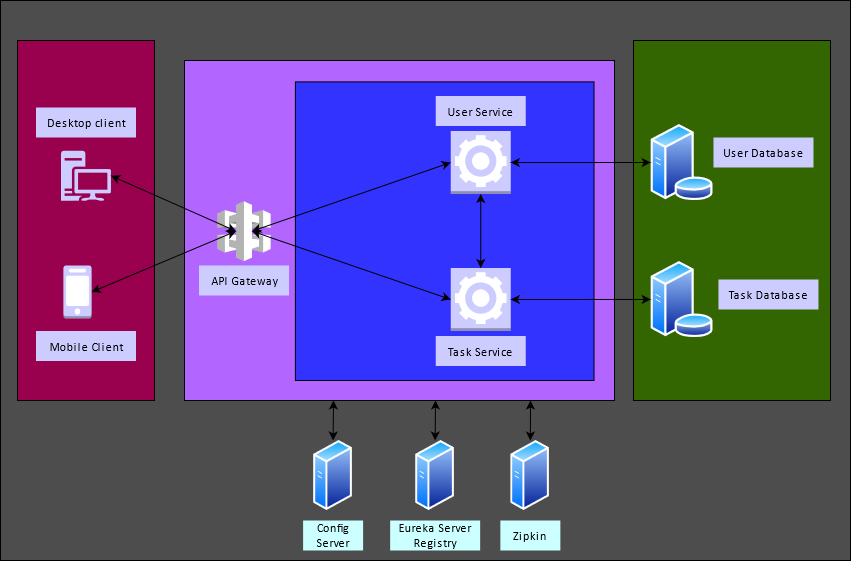

The diagram above was exported from draw.io. Its source (the exported page's mxGraphModel, read from the mxfile embedded in the PNG):
<mxGraphModel dx="1120" dy="462" grid="1" gridSize="10" guides="1" tooltips="1" connect="1" arrows="1" fold="1" page="1" pageScale="1" pageWidth="850" pageHeight="1100" math="0" shadow="0">
  <root>
    <mxCell id="0" />
    <mxCell id="1" parent="0" />
    <mxCell id="4kVrasDiHzkujkfcCRNk-81" value="" style="rounded=0;whiteSpace=wrap;html=1;align=center;verticalAlign=middle;fontFamily=Helvetica;fontSize=12;fontColor=default;fillColor=#4D4D4D;gradientColor=none;" parent="1" vertex="1">
      <mxGeometry y="130" width="850" height="560" as="geometry" />
    </mxCell>
    <mxCell id="4kVrasDiHzkujkfcCRNk-64" value="Config Server" style="rounded=0;whiteSpace=wrap;html=1;fillColor=#B266FF;" parent="1" vertex="1">
      <mxGeometry x="184" y="190" width="430" height="340" as="geometry" />
    </mxCell>
    <mxCell id="4kVrasDiHzkujkfcCRNk-47" value="" style="rounded=0;whiteSpace=wrap;html=1;fillColor=#99004D;" parent="1" vertex="1">
      <mxGeometry x="17" y="170" width="137" height="360" as="geometry" />
    </mxCell>
    <mxCell id="4kVrasDiHzkujkfcCRNk-46" value="" style="rounded=0;whiteSpace=wrap;html=1;fillColor=#336600;" parent="1" vertex="1">
      <mxGeometry x="632.98" y="170" width="197.02" height="360" as="geometry" />
    </mxCell>
    <mxCell id="4kVrasDiHzkujkfcCRNk-4" value="" style="sketch=0;aspect=fixed;pointerEvents=1;shadow=0;dashed=0;html=1;strokeColor=none;labelPosition=center;verticalLabelPosition=bottom;verticalAlign=top;align=center;fillColor=#CCCCFF;shape=mxgraph.mscae.enterprise.workstation_client" parent="1" vertex="1">
      <mxGeometry x="60.5" y="280.25" width="50" height="50" as="geometry" />
    </mxCell>
    <mxCell id="4kVrasDiHzkujkfcCRNk-6" value="" style="image;aspect=fixed;perimeter=ellipsePerimeter;html=1;align=center;shadow=0;dashed=0;spacingTop=3;image=img/lib/active_directory/database_server.svg;fillColor=#CCCCFF;" parent="1" vertex="1">
      <mxGeometry x="650.25" y="253.75" width="62.73" height="76.5" as="geometry" />
    </mxCell>
    <mxCell id="4kVrasDiHzkujkfcCRNk-40" value="" style="whiteSpace=wrap;html=1;aspect=fixed;fillColor=#3333FF;" parent="1" vertex="1">
      <mxGeometry x="294.88" y="211.38" width="298.62" height="298.62" as="geometry" />
    </mxCell>
    <mxCell id="4kVrasDiHzkujkfcCRNk-10" value="" style="outlineConnect=0;dashed=0;verticalLabelPosition=bottom;verticalAlign=top;align=center;html=1;shape=mxgraph.aws3.api_gateway;fillColor=#FFFFFF;gradientColor=none;" parent="1" vertex="1">
      <mxGeometry x="216.88" y="330.69" width="53.25" height="60" as="geometry" />
    </mxCell>
    <mxCell id="4kVrasDiHzkujkfcCRNk-11" value="&lt;div&gt;Desktop client&lt;/div&gt;" style="text;html=1;align=center;verticalAlign=middle;resizable=0;points=[];autosize=1;strokeColor=none;fillColor=#CCCCFF;" parent="1" vertex="1">
      <mxGeometry x="35.5" y="237" width="100" height="30" as="geometry" />
    </mxCell>
    <mxCell id="4kVrasDiHzkujkfcCRNk-12" value="&lt;div&gt;Mobile Client&lt;/div&gt;" style="text;html=1;align=center;verticalAlign=middle;resizable=0;points=[];autosize=1;strokeColor=none;fillColor=#CCCCFF;" parent="1" vertex="1">
      <mxGeometry x="35.49999999999999" y="460.5" width="100" height="30" as="geometry" />
    </mxCell>
    <mxCell id="4kVrasDiHzkujkfcCRNk-13" value="&lt;div&gt;API Gateway&lt;/div&gt;" style="text;html=1;align=center;verticalAlign=middle;resizable=0;points=[];autosize=1;strokeColor=none;fillColor=#CCCCFF;" parent="1" vertex="1">
      <mxGeometry x="198.51" y="395" width="90" height="30" as="geometry" />
    </mxCell>
    <mxCell id="4kVrasDiHzkujkfcCRNk-16" value="&lt;div&gt;User Database&lt;br&gt;&lt;/div&gt;" style="text;html=1;align=center;verticalAlign=middle;resizable=0;points=[];autosize=1;strokeColor=none;fillColor=#CCCCFF;" parent="1" vertex="1">
      <mxGeometry x="712.98" y="267" width="100" height="30" as="geometry" />
    </mxCell>
    <mxCell id="4kVrasDiHzkujkfcCRNk-17" value="&lt;div&gt;Task Database&lt;br&gt;&lt;/div&gt;" style="text;html=1;align=center;verticalAlign=middle;resizable=0;points=[];autosize=1;strokeColor=none;fillColor=#CCCCFF;" parent="1" vertex="1">
      <mxGeometry x="717.98" y="409" width="100" height="30" as="geometry" />
    </mxCell>
    <mxCell id="4kVrasDiHzkujkfcCRNk-18" value="" style="outlineConnect=0;dashed=0;verticalLabelPosition=bottom;verticalAlign=top;align=center;html=1;shape=mxgraph.aws3.worker;fillColor=#CCCCFF;gradientColor=none;" parent="1" vertex="1">
      <mxGeometry x="450.25" y="260.5" width="60" height="63" as="geometry" />
    </mxCell>
    <mxCell id="4kVrasDiHzkujkfcCRNk-19" value="&lt;div&gt;User Service&lt;/div&gt;" style="text;html=1;align=center;verticalAlign=middle;resizable=0;points=[];autosize=1;strokeColor=none;fillColor=#CCCCFF;" parent="1" vertex="1">
      <mxGeometry x="435.25" y="225.5" width="90" height="30" as="geometry" />
    </mxCell>
    <mxCell id="4kVrasDiHzkujkfcCRNk-22" value="" style="outlineConnect=0;dashed=0;verticalLabelPosition=bottom;verticalAlign=top;align=center;html=1;shape=mxgraph.aws3.worker;fillColor=#CCCCFF;gradientColor=none;" parent="1" vertex="1">
      <mxGeometry x="450.25" y="397.5" width="60" height="63" as="geometry" />
    </mxCell>
    <mxCell id="4kVrasDiHzkujkfcCRNk-23" value="&lt;div&gt;Task Service&lt;/div&gt;" style="text;html=1;align=center;verticalAlign=middle;resizable=0;points=[];autosize=1;strokeColor=none;fillColor=#CCCCFF;" parent="1" vertex="1">
      <mxGeometry x="435.25" y="465.5" width="90" height="30" as="geometry" />
    </mxCell>
    <mxCell id="4kVrasDiHzkujkfcCRNk-25" value="" style="outlineConnect=0;dashed=0;verticalLabelPosition=bottom;verticalAlign=top;align=center;html=1;shape=mxgraph.aws3.mobile_client;fillColor=#CCCCFF;gradientColor=none;" parent="1" vertex="1">
      <mxGeometry x="62.87" y="395" width="28.26" height="53" as="geometry" />
    </mxCell>
    <mxCell id="4kVrasDiHzkujkfcCRNk-43" value="" style="image;aspect=fixed;perimeter=ellipsePerimeter;html=1;align=center;shadow=0;dashed=0;spacingTop=3;image=img/lib/active_directory/database_server.svg;fillColor=#CCCCFF;" parent="1" vertex="1">
      <mxGeometry x="650.25" y="390.69" width="62.73" height="76.5" as="geometry" />
    </mxCell>
    <mxCell id="4kVrasDiHzkujkfcCRNk-54" value="" style="endArrow=classic;startArrow=classic;html=1;rounded=0;entryX=1;entryY=0.5;entryDx=0;entryDy=0;entryPerimeter=0;exitX=0;exitY=0.5;exitDx=0;exitDy=0;" parent="1" source="4kVrasDiHzkujkfcCRNk-6" target="4kVrasDiHzkujkfcCRNk-18" edge="1">
      <mxGeometry width="50" height="50" relative="1" as="geometry">
        <mxPoint x="400" y="390" as="sourcePoint" />
        <mxPoint x="450" y="340" as="targetPoint" />
        <Array as="points" />
      </mxGeometry>
    </mxCell>
    <mxCell id="4kVrasDiHzkujkfcCRNk-55" value="" style="endArrow=classic;startArrow=classic;html=1;rounded=0;entryX=1;entryY=0.5;entryDx=0;entryDy=0;entryPerimeter=0;exitX=0;exitY=0.5;exitDx=0;exitDy=0;" parent="1" source="4kVrasDiHzkujkfcCRNk-43" target="4kVrasDiHzkujkfcCRNk-22" edge="1">
      <mxGeometry width="50" height="50" relative="1" as="geometry">
        <mxPoint x="650.25" y="421" as="sourcePoint" />
        <mxPoint x="530.25" y="421" as="targetPoint" />
        <Array as="points" />
      </mxGeometry>
    </mxCell>
    <mxCell id="4kVrasDiHzkujkfcCRNk-56" value="" style="endArrow=classic;startArrow=classic;html=1;rounded=0;exitX=0.65;exitY=0.5;exitDx=0;exitDy=0;exitPerimeter=0;entryX=0;entryY=0.5;entryDx=0;entryDy=0;entryPerimeter=0;" parent="1" source="4kVrasDiHzkujkfcCRNk-10" target="4kVrasDiHzkujkfcCRNk-18" edge="1">
      <mxGeometry width="50" height="50" relative="1" as="geometry">
        <mxPoint x="380" y="390" as="sourcePoint" />
        <mxPoint x="430" y="340" as="targetPoint" />
      </mxGeometry>
    </mxCell>
    <mxCell id="4kVrasDiHzkujkfcCRNk-57" value="" style="endArrow=classic;startArrow=classic;html=1;rounded=0;entryX=0;entryY=0.5;entryDx=0;entryDy=0;entryPerimeter=0;exitX=0.65;exitY=0.5;exitDx=0;exitDy=0;exitPerimeter=0;" parent="1" source="4kVrasDiHzkujkfcCRNk-10" target="4kVrasDiHzkujkfcCRNk-22" edge="1">
      <mxGeometry width="50" height="50" relative="1" as="geometry">
        <mxPoint x="380" y="390" as="sourcePoint" />
        <mxPoint x="430" y="340" as="targetPoint" />
      </mxGeometry>
    </mxCell>
    <mxCell id="4kVrasDiHzkujkfcCRNk-58" value="" style="endArrow=classic;startArrow=classic;html=1;rounded=0;entryX=1;entryY=0.5;entryDx=0;entryDy=0;entryPerimeter=0;exitX=0.35;exitY=0.5;exitDx=0;exitDy=0;exitPerimeter=0;" parent="1" source="4kVrasDiHzkujkfcCRNk-10" target="4kVrasDiHzkujkfcCRNk-4" edge="1">
      <mxGeometry width="50" height="50" relative="1" as="geometry">
        <mxPoint x="400" y="390" as="sourcePoint" />
        <mxPoint x="450" y="340" as="targetPoint" />
      </mxGeometry>
    </mxCell>
    <mxCell id="4kVrasDiHzkujkfcCRNk-59" value="" style="endArrow=classic;startArrow=classic;html=1;rounded=0;exitX=1;exitY=0.5;exitDx=0;exitDy=0;exitPerimeter=0;entryX=0.35;entryY=0.5;entryDx=0;entryDy=0;entryPerimeter=0;" parent="1" source="4kVrasDiHzkujkfcCRNk-25" target="4kVrasDiHzkujkfcCRNk-10" edge="1">
      <mxGeometry width="50" height="50" relative="1" as="geometry">
        <mxPoint x="400" y="390" as="sourcePoint" />
        <mxPoint x="450" y="340" as="targetPoint" />
      </mxGeometry>
    </mxCell>
    <mxCell id="4kVrasDiHzkujkfcCRNk-61" value="" style="endArrow=classic;startArrow=classic;html=1;rounded=0;entryX=0.5;entryY=1;entryDx=0;entryDy=0;entryPerimeter=0;exitX=0.5;exitY=0;exitDx=0;exitDy=0;exitPerimeter=0;" parent="1" source="4kVrasDiHzkujkfcCRNk-22" target="4kVrasDiHzkujkfcCRNk-18" edge="1">
      <mxGeometry width="50" height="50" relative="1" as="geometry">
        <mxPoint x="380" y="390" as="sourcePoint" />
        <mxPoint x="430" y="340" as="targetPoint" />
      </mxGeometry>
    </mxCell>
    <mxCell id="4kVrasDiHzkujkfcCRNk-65" value="" style="image;aspect=fixed;perimeter=ellipsePerimeter;html=1;align=center;shadow=0;dashed=0;spacingTop=3;image=img/lib/active_directory/generic_server.svg;" parent="1" vertex="1">
      <mxGeometry x="313" y="570" width="39.2" height="70" as="geometry" />
    </mxCell>
    <mxCell id="4kVrasDiHzkujkfcCRNk-66" value="" style="image;aspect=fixed;perimeter=ellipsePerimeter;html=1;align=center;shadow=0;dashed=0;spacingTop=3;image=img/lib/active_directory/generic_server.svg;" parent="1" vertex="1">
      <mxGeometry x="415.05" y="570" width="39.2" height="70" as="geometry" />
    </mxCell>
    <mxCell id="4kVrasDiHzkujkfcCRNk-69" value="Config Server" style="text;html=1;align=center;verticalAlign=middle;whiteSpace=wrap;rounded=0;fillColor=#CCFFFF;" parent="1" vertex="1">
      <mxGeometry x="302.6" y="650" width="60" height="30" as="geometry" />
    </mxCell>
    <mxCell id="4kVrasDiHzkujkfcCRNk-70" value="Eureka Server Registry" style="text;html=1;align=center;verticalAlign=middle;whiteSpace=wrap;rounded=0;fillColor=#CCFFFF;" parent="1" vertex="1">
      <mxGeometry x="389.65" y="650" width="90" height="30" as="geometry" />
    </mxCell>
    <mxCell id="4kVrasDiHzkujkfcCRNk-73" value="" style="endArrow=classic;startArrow=classic;html=1;rounded=0;fontFamily=Helvetica;fontSize=12;fontColor=default;entryX=0.5;entryY=0;entryDx=0;entryDy=0;" parent="1" target="4kVrasDiHzkujkfcCRNk-65" edge="1">
      <mxGeometry width="50" height="50" relative="1" as="geometry">
        <mxPoint x="333" y="530" as="sourcePoint" />
        <mxPoint x="450" y="380" as="targetPoint" />
      </mxGeometry>
    </mxCell>
    <mxCell id="4kVrasDiHzkujkfcCRNk-74" value="" style="endArrow=classic;startArrow=classic;html=1;rounded=0;fontFamily=Helvetica;fontSize=12;fontColor=default;" parent="1" source="4kVrasDiHzkujkfcCRNk-66" edge="1">
      <mxGeometry width="50" height="50" relative="1" as="geometry">
        <mxPoint x="435" y="530" as="sourcePoint" />
        <mxPoint x="435" y="530" as="targetPoint" />
      </mxGeometry>
    </mxCell>
    <mxCell id="4kVrasDiHzkujkfcCRNk-76" value="" style="endArrow=classic;startArrow=classic;html=1;rounded=0;fontFamily=Helvetica;fontSize=12;fontColor=default;entryX=0.5;entryY=0;entryDx=0;entryDy=0;" parent="1" target="4kVrasDiHzkujkfcCRNk-77" edge="1">
      <mxGeometry width="50" height="50" relative="1" as="geometry">
        <mxPoint x="530" y="530" as="sourcePoint" />
        <mxPoint x="528.8499999999999" y="530" as="targetPoint" />
      </mxGeometry>
    </mxCell>
    <mxCell id="4kVrasDiHzkujkfcCRNk-77" value="" style="image;aspect=fixed;perimeter=ellipsePerimeter;html=1;align=center;shadow=0;dashed=0;spacingTop=3;image=img/lib/active_directory/generic_server.svg;" parent="1" vertex="1">
      <mxGeometry x="510.25" y="570" width="39.2" height="70" as="geometry" />
    </mxCell>
    <mxCell id="4kVrasDiHzkujkfcCRNk-80" value="Zipkin" style="text;html=1;align=center;verticalAlign=middle;whiteSpace=wrap;rounded=0;fillColor=#CCFFFF;" parent="1" vertex="1">
      <mxGeometry x="499.85" y="650" width="60" height="30" as="geometry" />
    </mxCell>
  </root>
</mxGraphModel>